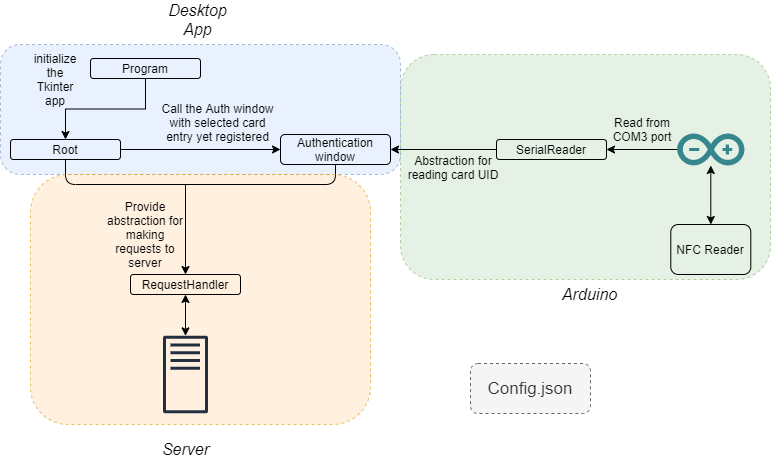

The diagram above was exported from draw.io. Its source (the exported page's mxGraphModel, read from the mxfile embedded in the PNG):
<mxGraphModel dx="1024" dy="592" grid="1" gridSize="10" guides="1" tooltips="1" connect="1" arrows="1" fold="1" page="1" pageScale="1" pageWidth="827" pageHeight="1169" math="0" shadow="0">
  <root>
    <mxCell id="0" />
    <mxCell id="1" parent="0" />
    <mxCell id="axyXOYFFeA3wP0oXyOPU-55" value="" style="rounded=1;whiteSpace=wrap;html=1;dashed=1;fillColor=#d5e8d4;strokeColor=#82b366;opacity=60;" parent="1" vertex="1">
      <mxGeometry x="450" y="100" width="370" height="225" as="geometry" />
    </mxCell>
    <mxCell id="axyXOYFFeA3wP0oXyOPU-57" value="" style="rounded=1;whiteSpace=wrap;html=1;dashed=1;fillColor=#dae8fc;strokeColor=#6c8ebf;opacity=60;" parent="1" vertex="1">
      <mxGeometry x="50" y="90" width="400" height="130" as="geometry" />
    </mxCell>
    <mxCell id="axyXOYFFeA3wP0oXyOPU-53" value="" style="rounded=1;whiteSpace=wrap;html=1;dashed=1;fillColor=#ffe6cc;strokeColor=#d79b00;opacity=60;" parent="1" vertex="1">
      <mxGeometry x="80" y="220" width="340" height="250" as="geometry" />
    </mxCell>
    <mxCell id="axyXOYFFeA3wP0oXyOPU-44" style="edgeStyle=orthogonalEdgeStyle;rounded=0;orthogonalLoop=1;jettySize=auto;html=1;exitX=1;exitY=0.5;exitDx=0;exitDy=0;" parent="1" source="axyXOYFFeA3wP0oXyOPU-1" target="axyXOYFFeA3wP0oXyOPU-33" edge="1">
      <mxGeometry relative="1" as="geometry" />
    </mxCell>
    <mxCell id="axyXOYFFeA3wP0oXyOPU-1" value="Root" style="text;html=1;fillColor=none;align=center;verticalAlign=middle;whiteSpace=wrap;rounded=1;glass=0;strokeColor=#000000;" parent="1" vertex="1">
      <mxGeometry x="60" y="185" width="110" height="20" as="geometry" />
    </mxCell>
    <mxCell id="axyXOYFFeA3wP0oXyOPU-33" value="Authentication window" style="text;html=1;fillColor=none;align=center;verticalAlign=middle;whiteSpace=wrap;rounded=1;glass=0;strokeColor=#000000;" parent="1" vertex="1">
      <mxGeometry x="330" y="180" width="110" height="30" as="geometry" />
    </mxCell>
    <mxCell id="axyXOYFFeA3wP0oXyOPU-34" value="RequestHandler" style="text;html=1;fillColor=none;align=center;verticalAlign=middle;whiteSpace=wrap;rounded=1;glass=0;strokeColor=#000000;" parent="1" vertex="1">
      <mxGeometry x="180" y="320" width="110" height="20" as="geometry" />
    </mxCell>
    <mxCell id="axyXOYFFeA3wP0oXyOPU-49" style="edgeStyle=orthogonalEdgeStyle;rounded=0;orthogonalLoop=1;jettySize=auto;html=1;exitX=0.5;exitY=1;exitDx=0;exitDy=0;entryX=0.5;entryY=0;entryDx=0;entryDy=0;" parent="1" source="axyXOYFFeA3wP0oXyOPU-35" target="axyXOYFFeA3wP0oXyOPU-1" edge="1">
      <mxGeometry relative="1" as="geometry" />
    </mxCell>
    <mxCell id="axyXOYFFeA3wP0oXyOPU-35" value="Program" style="text;html=1;fillColor=none;align=center;verticalAlign=middle;whiteSpace=wrap;rounded=1;glass=0;strokeColor=#000000;" parent="1" vertex="1">
      <mxGeometry x="140" y="104" width="110" height="20" as="geometry" />
    </mxCell>
    <mxCell id="axyXOYFFeA3wP0oXyOPU-36" value="" style="outlineConnect=0;fontColor=#232F3E;gradientColor=none;fillColor=#232F3E;strokeColor=none;dashed=0;verticalLabelPosition=bottom;verticalAlign=top;align=center;html=1;fontSize=12;fontStyle=0;aspect=fixed;pointerEvents=1;shape=mxgraph.aws4.traditional_server;" parent="1" vertex="1">
      <mxGeometry x="212.5" y="381" width="45" height="78" as="geometry" />
    </mxCell>
    <mxCell id="axyXOYFFeA3wP0oXyOPU-51" style="edgeStyle=orthogonalEdgeStyle;rounded=0;orthogonalLoop=1;jettySize=auto;html=1;exitX=0;exitY=0.5;exitDx=0;exitDy=0;entryX=1;entryY=0.5;entryDx=0;entryDy=0;" parent="1" source="axyXOYFFeA3wP0oXyOPU-38" target="axyXOYFFeA3wP0oXyOPU-33" edge="1">
      <mxGeometry relative="1" as="geometry" />
    </mxCell>
    <mxCell id="axyXOYFFeA3wP0oXyOPU-38" value="SerialReader" style="text;html=1;fillColor=none;align=center;verticalAlign=middle;whiteSpace=wrap;rounded=1;glass=0;strokeColor=#000000;" parent="1" vertex="1">
      <mxGeometry x="546" y="185" width="110" height="20" as="geometry" />
    </mxCell>
    <mxCell id="axyXOYFFeA3wP0oXyOPU-40" value="" style="dashed=0;outlineConnect=0;html=1;align=center;labelPosition=center;verticalLabelPosition=bottom;verticalAlign=top;shape=mxgraph.weblogos.arduino;fillColor=#36868D;strokeColor=none;" parent="1" vertex="1">
      <mxGeometry x="726.5999999999999" y="179" width="67.4" height="32" as="geometry" />
    </mxCell>
    <mxCell id="axyXOYFFeA3wP0oXyOPU-41" value="NFC Reader" style="text;html=1;fillColor=none;align=center;verticalAlign=middle;whiteSpace=wrap;rounded=1;glass=0;strokeColor=#000000;" parent="1" vertex="1">
      <mxGeometry x="720.3" y="270" width="80" height="50" as="geometry" />
    </mxCell>
    <mxCell id="axyXOYFFeA3wP0oXyOPU-45" value="" style="endArrow=none;html=1;exitX=0.5;exitY=1;exitDx=0;exitDy=0;entryX=0.5;entryY=1;entryDx=0;entryDy=0;" parent="1" source="axyXOYFFeA3wP0oXyOPU-1" target="axyXOYFFeA3wP0oXyOPU-33" edge="1">
      <mxGeometry width="50" height="50" relative="1" as="geometry">
        <mxPoint x="50" y="330" as="sourcePoint" />
        <mxPoint x="100" y="280" as="targetPoint" />
        <Array as="points">
          <mxPoint x="115" y="230" />
          <mxPoint x="385" y="230" />
        </Array>
      </mxGeometry>
    </mxCell>
    <mxCell id="axyXOYFFeA3wP0oXyOPU-46" value="" style="endArrow=classic;html=1;entryX=0.5;entryY=0;entryDx=0;entryDy=0;" parent="1" target="axyXOYFFeA3wP0oXyOPU-34" edge="1">
      <mxGeometry width="50" height="50" relative="1" as="geometry">
        <mxPoint x="235" y="230" as="sourcePoint" />
        <mxPoint x="530" y="220" as="targetPoint" />
      </mxGeometry>
    </mxCell>
    <mxCell id="axyXOYFFeA3wP0oXyOPU-47" value="" style="endArrow=classic;startArrow=classic;html=1;entryX=0.5;entryY=1;entryDx=0;entryDy=0;" parent="1" source="axyXOYFFeA3wP0oXyOPU-36" target="axyXOYFFeA3wP0oXyOPU-34" edge="1">
      <mxGeometry width="50" height="50" relative="1" as="geometry">
        <mxPoint x="70" y="430" as="sourcePoint" />
        <mxPoint x="120" y="380" as="targetPoint" />
      </mxGeometry>
    </mxCell>
    <mxCell id="axyXOYFFeA3wP0oXyOPU-52" value="" style="endArrow=classic;html=1;entryX=1;entryY=0.5;entryDx=0;entryDy=0;" parent="1" source="axyXOYFFeA3wP0oXyOPU-40" target="axyXOYFFeA3wP0oXyOPU-38" edge="1">
      <mxGeometry width="50" height="50" relative="1" as="geometry">
        <mxPoint x="574" y="405" as="sourcePoint" />
        <mxPoint x="690" y="195" as="targetPoint" />
      </mxGeometry>
    </mxCell>
    <mxCell id="axyXOYFFeA3wP0oXyOPU-54" value="&lt;font style=&quot;font-size: 16px&quot;&gt;&lt;i style=&quot;line-height: 120%&quot;&gt;Server&lt;/i&gt;&lt;/font&gt;" style="text;html=1;strokeColor=none;fillColor=none;align=center;verticalAlign=middle;whiteSpace=wrap;rounded=1;dashed=1;opacity=60;" parent="1" vertex="1">
      <mxGeometry x="194.5" y="480" width="81" height="30" as="geometry" />
    </mxCell>
    <mxCell id="axyXOYFFeA3wP0oXyOPU-56" value="&lt;font style=&quot;font-size: 16px&quot;&gt;&lt;i style=&quot;line-height: 120%&quot;&gt;Arduino&lt;/i&gt;&lt;/font&gt;" style="text;html=1;strokeColor=none;fillColor=none;align=center;verticalAlign=middle;whiteSpace=wrap;rounded=1;dashed=1;imageAspect=1;fillOpacity=60;strokeOpacity=100;opacity=60;" parent="1" vertex="1">
      <mxGeometry x="599" y="325" width="81" height="30" as="geometry" />
    </mxCell>
    <mxCell id="axyXOYFFeA3wP0oXyOPU-58" value="&lt;font style=&quot;font-size: 16px&quot;&gt;&lt;i style=&quot;line-height: 120%&quot;&gt;Desktop App&lt;/i&gt;&lt;/font&gt;" style="text;html=1;strokeColor=none;fillColor=none;align=center;verticalAlign=middle;whiteSpace=wrap;rounded=1;dashed=1;opacity=60;" parent="1" vertex="1">
      <mxGeometry x="207.25" y="50" width="81" height="30" as="geometry" />
    </mxCell>
    <mxCell id="axyXOYFFeA3wP0oXyOPU-59" value="initialize the Tkinter app" style="text;html=1;strokeColor=none;fillColor=none;align=center;verticalAlign=middle;whiteSpace=wrap;rounded=0;dashed=1;" parent="1" vertex="1">
      <mxGeometry x="80" y="100" width="50" height="50" as="geometry" />
    </mxCell>
    <mxCell id="axyXOYFFeA3wP0oXyOPU-60" value="Call the Auth window with selected card entry yet registered" style="text;html=1;strokeColor=none;fillColor=none;align=center;verticalAlign=middle;whiteSpace=wrap;rounded=0;dashed=1;" parent="1" vertex="1">
      <mxGeometry x="208" y="143" width="119" height="50" as="geometry" />
    </mxCell>
    <mxCell id="axyXOYFFeA3wP0oXyOPU-61" value="Provide abstraction for making requests to server" style="text;html=1;strokeColor=none;fillColor=none;align=center;verticalAlign=middle;whiteSpace=wrap;rounded=0;dashed=1;" parent="1" vertex="1">
      <mxGeometry x="150" y="245" width="90" height="70" as="geometry" />
    </mxCell>
    <mxCell id="axyXOYFFeA3wP0oXyOPU-62" value="" style="endArrow=classic;startArrow=classic;html=1;" parent="1" source="axyXOYFFeA3wP0oXyOPU-41" target="axyXOYFFeA3wP0oXyOPU-40" edge="1">
      <mxGeometry width="50" height="50" relative="1" as="geometry">
        <mxPoint x="724" y="260" as="sourcePoint" />
        <mxPoint x="774" y="210" as="targetPoint" />
      </mxGeometry>
    </mxCell>
    <mxCell id="axyXOYFFeA3wP0oXyOPU-64" value="Abstraction for reading card UID" style="text;html=1;strokeColor=none;fillColor=none;align=center;verticalAlign=middle;whiteSpace=wrap;rounded=0;dashed=1;" parent="1" vertex="1">
      <mxGeometry x="450" y="202.5" width="106" height="20" as="geometry" />
    </mxCell>
    <mxCell id="axyXOYFFeA3wP0oXyOPU-65" value="Read from COM3 port" style="text;html=1;strokeColor=none;fillColor=none;align=center;verticalAlign=middle;whiteSpace=wrap;rounded=0;dashed=1;" parent="1" vertex="1">
      <mxGeometry x="656.6" y="165" width="70" height="20" as="geometry" />
    </mxCell>
    <mxCell id="axyXOYFFeA3wP0oXyOPU-69" value="&lt;font style=&quot;font-size: 17px&quot;&gt;Config.json&lt;/font&gt;" style="rounded=1;whiteSpace=wrap;html=1;dashed=1;fillColor=#f5f5f5;strokeColor=#666666;fontColor=#333333;" parent="1" vertex="1">
      <mxGeometry x="520" y="409" width="120" height="50" as="geometry" />
    </mxCell>
  </root>
</mxGraphModel>